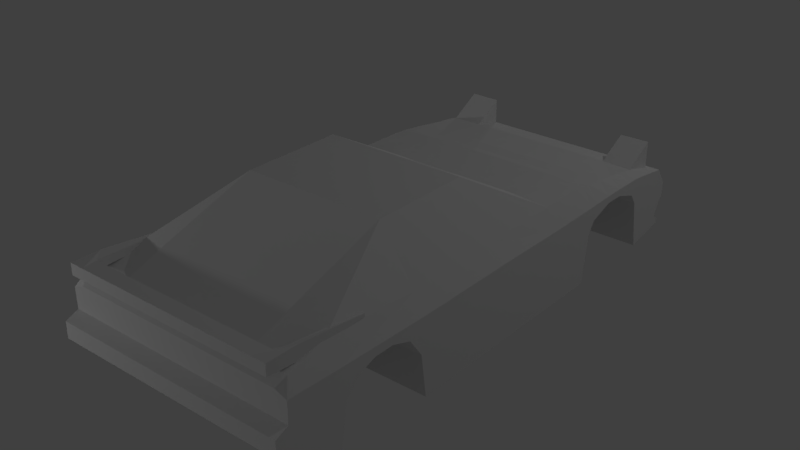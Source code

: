 # Source: fc.blend  (saved by Blender 2.79.0; exported with 4.5.12 LTS)
import bpy
from mathutils import Matrix  # noqa: F401  (used for matrix-valued properties, if any)

bpy.ops.wm.read_factory_settings(use_empty=True)
scene = bpy.context.scene
scene.name = 'Scene'

# ---- collections
col_collection_1 = bpy.data.collections.new('Collection 1'); scene.collection.children.link(col_collection_1)

# ---- materials (node trees are filled in below, after node groups)
mat_x = bpy.data.materials.new('マテリアル')
mat_x.alpha_threshold = 0.0
mat_x.use_transparent_shadow = False
mat_x.roughness = 0.5

# ---- material node trees

# ---- world
world_world = bpy.data.worlds.new('World'); scene.world = world_world
world_world.color = (0.05088, 0.05088, 0.05088)
world_world.use_sun_shadow = False
world_world.sun_shadow_jitter_overblur = 0.0
world_world.cycles.sampling_method = 'MANUAL'

# ---- lights
light_001 = bpy.data.lights.new('ポイント.001', 'POINT')
light_001.transmission_factor = 0.0
light_001.energy = 100.0
light_001.shadow_buffer_clip_start = 0.5
light_001.shadow_soft_size = 0.1
light_001.shadow_maximum_resolution = 0.006
light_001.use_absolute_resolution = True
light_x = bpy.data.lights.new('ポイント', 'POINT')
light_x.transmission_factor = 0.0
light_x.energy = 100.0
light_x.shadow_buffer_clip_start = 0.5
light_x.shadow_soft_size = 0.1
light_x.shadow_maximum_resolution = 0.006
light_x.use_absolute_resolution = True
light_lamp = bpy.data.lights.new('Lamp', 'POINT')
light_lamp.transmission_factor = 0.0
light_lamp.cutoff_distance = 30.0
light_lamp.energy = 100.0
light_lamp.shadow_buffer_clip_start = 1.001
light_lamp.shadow_soft_size = 0.1
light_lamp.shadow_maximum_resolution = 0.006
light_lamp.use_absolute_resolution = True

# ---- meshes
me_cube_001 = bpy.data.meshes.new('Cube.001')
me_cube_001.from_pydata([(0.6997, 2.796, 0.3525), (0.6997, 2.483, 0.1828), (0.9768, 2.796, 0.3541), (0.9768, 2.483, 0.174), (0.6997, 2.796, 0.09619), (0.9768, 2.796, 0.09781), (-0.6997, 2.796, 0.3525), (-0.6997, 2.483, 0.1828), (-0.9768, 2.796, 0.3541), (-0.9768, 2.483, 0.174), (-0.6997, 2.796, 0.09619), (-0.9768, 2.796, 0.09781)], [], [(1, 3, 2, 0), (0, 2, 5, 4), (2, 3, 5), (0, 4, 1), (7, 6, 8, 9), (6, 10, 11, 8), (8, 11, 9), (6, 7, 10)])
_uv = me_cube_001.uv_layers.new(name='UVマップ')
_uv.uv.foreach_set('vector', [0.3011, 0.2774, 0.2825, 0.2777, 0.2825, 0.2602, 0.3011, 0.2603, 0.2807, 0.1561, 0.2376, 0.1559, 0.2373, 0.1872, 0.2804, 0.1874, 0.2433, 0.1286, 0.2573, 0.1061, 0.2634, 0.1286, 0.2723, 0.2334, 0.2494, 0.223, 0.2723, 0.2011, 0.3011, 0.2774, 0.3011, 0.2603, 0.2825, 0.2602, 0.2825, 0.2777, 0.2807, 0.1561, 0.2804, 0.1874, 0.2373, 0.1872, 0.2376, 0.1559, 0.2433, 0.1286, 0.2634, 0.1286, 0.2573, 0.1061, 0.2723, 0.2334, 0.2723, 0.2011, 0.2494, 0.223])
me_cube_001.materials.append(mat_x)
me_cube_001.use_remesh_preserve_volume = False
me_cube_001.use_remesh_preserve_attributes = False
me_cube_001.use_mirror_vertex_groups = False
me_cube_001.update()
me_cube = bpy.data.meshes.new('Cube')
me_cube.from_pydata([(1.087, 1.134, -0.547), (1.087, -0.5559, -0.547), (1.087, 1.134, 0.1446), (1.087, -0.5559, 0.1522), (1.087, 0.375, -0.547), (1.087, 0.375, 0.1522), (1.087, 2.796, -0.4935), (1.087, 2.854, 0.08975), (1.087, 2.501, -0.547), (1.087, 2.501, 0.1394), (7.451e-07, 2.966, -0.07143), (5.96e-07, 2.966, -0.1813), (1.087, 1.59, 0.1471), (1.087, 2.966, -0.07143), (1.087, 2.966, -0.1813), (1.087, 1.59, -0.547), (1.788e-07, 1.134, -0.547), (-5.96e-08, -0.5559, -0.547), (0.0, 1.134, 0.3475), (-5.364e-07, -0.5559, 0.7663), (0.0, 0.375, 0.7663), (5.96e-08, 0.375, -0.547), (5.96e-07, 2.796, -0.4935), (7.153e-07, 2.854, 0.08975), (4.768e-07, 2.501, -0.547), (5.96e-07, 2.501, 0.189), (0.0, 1.59, 0.3335), (2.98e-07, 1.59, -0.547), (1.087, 2.856, -0.3835), (5.96e-07, 2.856, -0.3835), (7.262e-07, 2.895, 0.03082), (1.087, 2.895, 0.03082), (6.258e-07, 2.911, -0.4305), (6.258e-07, 2.913, -0.4696), (1.087, 2.913, -0.4696), (1.087, 2.911, -0.4305), (1.087, -1.47, 0.1744), (1.087, -1.47, -0.547), (-5.96e-08, -1.47, -0.547), (-5.364e-07, -1.47, 0.4583), (1.087, -1.862, 0.1902), (0.0, -1.862, 0.3165), (1.087, -1.703, -0.4028), (0.0, -1.703, -0.4028), (1.087, -1.937, 0.1907), (0.0, -1.937, 0.2323), (1.087, -1.937, -0.3312), (0.0, -1.937, -0.3312), (1.087, -1.937, 0.001548), (0.0, -1.937, 0.001548), (1.087, -1.937, -0.322), (0.0, -1.937, -0.322), (1.087, -2.055, -0.04891), (0.0, -2.055, -0.04891), (1.087, -2.057, -0.1955), (0.0, -2.057, -0.1955), (-5.96e-08, -1.287, -0.547), (-5.96e-08, -1.104, -0.547), (-5.96e-08, -0.9214, -0.547), (-5.96e-08, -0.7386, -0.547), (1.087, -0.7386, 0.02493), (1.087, -0.9214, 0.08691), (1.087, -1.104, 0.08691), (1.087, -1.287, 0.02493), (0.5, 0.375, 0.7663), (0.5, 2.501, -0.547), (0.5, 2.966, -0.07143), (0.5, 2.966, -0.1813), (0.5, 1.59, -0.547), (0.5, 1.134, -0.547), (0.5, -0.5559, -0.547), (0.5, 1.134, 0.3475), (0.5, -0.5559, 0.7663), (0.5, 0.375, -0.547), (0.5, 2.796, -0.4935), (0.5, 2.854, 0.08975), (0.5, 2.501, 0.189), (0.5, 1.59, 0.3335), (0.5, 2.895, 0.03082), (0.5, 2.856, -0.3835), (0.5, 2.913, -0.4696), (0.5, 2.911, -0.4305), (0.5, -1.47, 0.4583), (0.5, -1.47, -0.547), (0.5, -1.862, 0.3151), (0.5, -1.703, -0.4028), (0.5, -1.937, 0.2323), (0.5, -1.937, -0.3312), (0.5, -1.937, 0.001548), (0.5, -1.937, -0.322), (0.5, -2.055, -0.04891), (0.5, -2.057, -0.1955), (0.5, -0.7386, -0.547), (0.5, -0.9214, -0.547), (0.5, -1.104, -0.547), (0.5, -1.287, -0.547), (0.6549, 0.375, 0.7663), (0.5, 2.501, -0.547), (0.5, 1.59, -0.547), (0.6549, 2.856, -0.3835), (0.6549, 2.911, -0.4305), (0.6549, 2.966, -0.07143), (0.6549, 2.966, -0.1813), (0.5, 1.134, -0.547), (0.5, -0.5559, -0.547), (0.6549, 1.134, 0.3475), (0.6549, -0.5559, 0.7663), (0.5, 0.375, -0.547), (0.6549, 2.796, -0.4935), (0.6549, 2.854, 0.08975), (0.6549, 2.501, 0.189), (0.6549, 1.59, 0.3298), (0.6549, 2.895, 0.03082), (0.6549, 2.913, -0.4696), (0.6549, -1.47, 0.4583), (0.6549, -1.47, -0.547), (0.6549, -1.862, 0.3151), (0.6549, -1.703, -0.4028), (0.6549, -1.937, 0.2323), (0.6549, -1.937, -0.3312), (0.6549, -1.937, 0.001548), (0.6549, -1.937, -0.322), (0.6549, -2.055, -0.04891), (0.6549, -2.057, -0.1955), (0.5, -0.7386, 0.02493), (0.5, -0.9214, 0.08691), (0.5, -1.104, 0.08691), (0.5, -1.287, 0.02493), (1.087, 1.724, 0.008393), (1.087, 1.954, 0.08691), (1.087, 2.136, 0.08691), (1.087, 2.366, 0.008393), (1.087, 2.318, 0.1501), (1.087, 2.136, 0.1538), (1.087, 1.954, 0.1541), (1.087, 1.772, 0.151), (0.0, 1.772, 0.3122), (4.53e-07, 1.954, 0.2868), (5.007e-07, 2.136, 0.2542), (5.484e-07, 2.318, 0.2216), (3.338e-07, 1.772, -0.547), (3.695e-07, 1.954, -0.547), (4.053e-07, 2.136, -0.547), (4.411e-07, 2.318, -0.547), (0.5, 1.772, -0.547), (0.5, 1.954, -0.547), (0.5, 2.136, -0.547), (0.5, 2.318, -0.547), (0.5, 1.772, 0.3122), (0.5, 1.954, 0.2868), (0.5, 2.136, 0.2542), (0.5, 2.318, 0.2216), (0.5, 1.724, 0.008393), (0.5, 1.954, 0.08691), (0.5, 2.136, 0.08691), (0.5, 2.366, 0.008393), (0.6549, 1.772, 0.3122), (0.6549, 1.954, 0.2868), (0.6549, 2.136, 0.2542), (0.6549, 2.318, 0.2216), (1.087, 1.681, 0.1476), (1.087, 1.657, -0.09233), (0.0, 1.681, 0.3286), (3.159e-07, 1.681, -0.547), (0.5, 1.681, -0.547), (0.5, 1.681, 0.3275), (0.5, 1.657, -0.09233), (0.6549, 1.681, 0.3261), (1.087, 2.433, -0.09233), (5.722e-07, 2.409, 0.2053), (4.59e-07, 2.409, -0.547), (0.5, 2.409, -0.547), (0.5, 2.409, 0.2053), (0.5, 2.433, -0.09233), (0.6549, 2.409, 0.2053), (1.087, 2.409, 0.1511), (0.0, -0.61, -0.547), (1.087, -0.61, -0.1541), (0.5, -0.61, -0.547), (0.5, -0.61, -0.1541), (1.087, -1.406, -0.1246), (0.0, -1.406, -0.547), (0.5, -1.406, -0.547), (0.5, -1.406, -0.1246), (0.9768, 0.375, 0.3086), (0.9374, 2.501, -0.547), (0.9374, 1.59, -0.547), (0.9768, 2.856, -0.3835), (0.9768, 2.911, -0.4305), (0.9768, 2.966, -0.07143), (0.9768, 2.966, -0.1813), (0.9374, 1.134, -0.547), (0.9374, -0.5559, -0.547), (0.9768, 1.134, 0.3215), (0.9768, -0.5559, 0.3086), (0.9374, 0.375, -0.547), (0.9768, 2.796, -0.4935), (0.9768, 2.854, 0.09137), (0.9768, 2.501, 0.1802), (0.9768, 1.59, 0.314), (0.9768, 2.895, 0.03082), (0.9768, 2.913, -0.4696), (0.9768, -1.47, 0.3732), (0.9768, -1.47, -0.547), (1.024, -1.862, 0.3118), (0.9768, -1.703, -0.4028), (0.9768, -1.937, 0.2323), (0.9768, -1.937, -0.3312), (0.9768, -1.937, 0.001548), (0.9768, -1.937, -0.322), (0.9768, -2.055, -0.04891), (0.9768, -2.057, -0.1955), (0.9374, -0.7386, 0.02493), (0.9374, -0.9214, 0.08691), (0.9374, -1.104, 0.08691), (0.9374, -1.287, 0.02493), (0.9374, 1.724, 0.008393), (0.9374, 1.954, 0.08691), (0.9374, 2.136, 0.08691), (0.9374, 2.366, 0.008393), (0.9768, 1.772, 0.2966), (0.9768, 1.954, 0.2704), (0.9768, 2.136, 0.2412), (0.9768, 2.318, 0.2118), (0.9768, 1.681, 0.3067), (0.9374, 1.657, -0.09233), (0.9374, 2.433, -0.09233), (0.9768, 2.409, 0.1959), (0.9374, -0.61, -0.1541), (0.9374, -1.406, -0.1246), (0.9858, -1.739, 0.3312), (0.0, -1.84, 0.3757), (0.9858, -2.004, 0.3526), (0.0, -2.004, 0.3526), (0.9858, -1.739, 0.455), (0.0, -1.845, 0.4352), (0.9858, -2.004, 0.455), (0.0, -2.004, 0.455), (0.9055, -1.84, 0.3542), (0.8464, -2.004, 0.3526), (0.9055, -1.845, 0.4352), (0.8464, -2.004, 0.455), (0.982, -1.09, 0.3526), (0.982, -1.09, 0.3808), (0.9498, -1.09, 0.3526), (0.9498, -1.09, 0.3808)], [], [(4, 5, 3, 1), (9, 8, 6, 7), (79, 29, 11, 67), (0, 2, 5, 4), (198, 9, 7, 197), (31, 28, 14, 13), (29, 30, 10, 11), (227, 175, 9, 198), (175, 168, 8, 9), (2, 0, 15, 12), (193, 2, 12, 199), (66, 67, 11, 10), (69, 16, 27, 68), (171, 170, 24, 65), (65, 24, 22, 74), (200, 31, 13, 189), (69, 73, 21, 16), (71, 18, 20, 64), (64, 20, 19, 72), (73, 70, 17, 21), (197, 7, 31, 200), (22, 23, 30, 29), (7, 6, 28, 31), (187, 28, 35, 188), (80, 33, 32, 81), (22, 29, 32, 33), (74, 22, 33, 80), (28, 6, 34, 35), (229, 180, 37, 203), (203, 37, 42, 205), (42, 40, 44, 46), (37, 36, 40, 42), (82, 39, 41, 84), (39, 38, 43, 41), (86, 45, 49, 88), (84, 41, 45, 86), (41, 43, 47, 45), (205, 42, 46, 207), (49, 51, 55, 53), (45, 47, 51, 49), (207, 46, 50, 209), (46, 44, 48, 50), (210, 211, 54, 52), (209, 50, 54, 211), (50, 48, 52, 54), (88, 49, 53, 90), (228, 177, 60, 212), (212, 60, 61, 213), (213, 61, 62, 214), (214, 62, 63, 215), (57, 94, 95, 56), (58, 93, 94, 57), (59, 92, 93, 58), (176, 178, 92, 59), (120, 88, 90, 122), (51, 89, 91, 55), (53, 55, 91, 90), (47, 87, 89, 51), (43, 85, 87, 47), (116, 84, 86, 118), (118, 86, 88, 120), (114, 82, 84, 116), (38, 83, 85, 43), (181, 182, 83, 38), (113, 80, 81, 100), (29, 79, 81, 32), (23, 75, 78, 30), (107, 104, 70, 73), (96, 64, 72, 106), (105, 71, 64, 96), (103, 107, 73, 69), (30, 78, 66, 10), (173, 171, 65, 97), (103, 69, 68, 98), (101, 102, 67, 66), (18, 71, 77, 26), (169, 172, 76, 25), (25, 76, 75, 23), (99, 79, 67, 102), (187, 99, 102, 190), (189, 190, 102, 101), (191, 103, 98, 186), (226, 173, 97, 185), (185, 97, 108, 196), (191, 195, 107, 103), (184, 96, 106, 194), (195, 192, 104, 107), (201, 113, 100, 188), (196, 108, 113, 201), (206, 118, 120, 208), (204, 116, 118, 206), (208, 120, 122, 210), (94, 126, 127, 95), (93, 125, 126, 94), (92, 124, 125, 93), (178, 179, 124, 92), (89, 121, 123, 91), (90, 91, 123, 122), (87, 119, 121, 89), (85, 117, 119, 87), (83, 115, 117, 85), (182, 183, 115, 83), (79, 99, 100, 81), (75, 109, 112, 78), (78, 112, 101, 66), (71, 105, 111, 77), (172, 174, 110, 76), (76, 110, 109, 75), (165, 167, 156, 148), (148, 156, 157, 149), (149, 157, 158, 150), (150, 158, 159, 151), (225, 166, 152, 216), (216, 152, 153, 217), (217, 153, 154, 218), (218, 154, 155, 219), (162, 165, 148, 136), (136, 148, 149, 137), (137, 149, 150, 138), (138, 150, 151, 139), (166, 164, 144, 152), (152, 144, 145, 153), (153, 145, 146, 154), (154, 146, 147, 155), (164, 163, 140, 144), (144, 140, 141, 145), (145, 141, 142, 146), (146, 142, 143, 147), (160, 161, 128, 135), (135, 128, 129, 134), (134, 129, 130, 133), (133, 130, 131, 132), (224, 160, 135, 220), (220, 135, 134, 221), (221, 134, 133, 222), (222, 133, 132, 223), (199, 12, 160, 224), (12, 15, 161, 160), (68, 27, 163, 164), (98, 68, 164, 166), (26, 77, 165, 162), (186, 98, 166, 225), (77, 111, 167, 165), (151, 159, 174, 172), (219, 155, 173, 226), (139, 151, 172, 169), (155, 147, 171, 173), (147, 143, 170, 171), (132, 131, 168, 175), (223, 132, 175, 227), (70, 104, 179, 178), (17, 70, 178, 176), (192, 1, 177, 228), (180, 63, 36), (95, 127, 183, 182), (194, 202, 36, 3), (114, 202, 106), (56, 95, 182, 181), (37, 180, 36), (215, 63, 180, 229), (39, 114, 106, 19), (63, 62, 36), (3, 177, 1), (177, 3, 60), (61, 60, 3), (62, 61, 36), (3, 36, 61), (127, 215, 229, 183), (104, 192, 228, 179), (159, 223, 227, 174), (131, 219, 226, 168), (15, 186, 225, 161), (111, 199, 224, 167), (158, 222, 223, 159), (157, 221, 222, 158), (156, 220, 221, 157), (167, 224, 220, 156), (130, 218, 219, 131), (129, 217, 218, 130), (128, 216, 217, 129), (161, 225, 216, 128), (48, 208, 210, 52), (44, 206, 208, 48), (36, 202, 204, 40), (6, 196, 201, 34), (34, 201, 188, 35), (4, 1, 192, 195), (5, 184, 194, 3), (2, 193, 184, 5), (0, 4, 195, 191), (8, 185, 196, 6), (168, 226, 185, 8), (0, 191, 186, 15), (13, 14, 190, 189), (28, 187, 190, 14), (126, 214, 215, 127), (125, 213, 214, 126), (124, 212, 213, 125), (179, 228, 212, 124), (121, 209, 211, 123), (122, 123, 211, 210), (119, 207, 209, 121), (117, 205, 207, 119), (115, 203, 205, 117), (183, 229, 203, 115), (99, 187, 188, 100), (109, 197, 200, 112), (112, 200, 189, 101), (105, 193, 199, 111), (174, 227, 198, 110), (110, 198, 197, 109), (194, 106, 202), (184, 193, 96), (193, 105, 96), (113, 108, 74, 80), (74, 108, 97, 65), (116, 202, 114), (204, 202, 116), (206, 44, 204), (44, 40, 204), (239, 238, 230, 232), (241, 236, 234, 240), (232, 230, 234, 236), (239, 232, 236, 241), (238, 231, 235, 240), (238, 240, 245, 244), (233, 239, 241, 237), (237, 241, 240, 235), (233, 231, 238, 239), (242, 244, 245, 243), (240, 234, 243, 245), (230, 238, 244, 242), (234, 230, 242, 243)])
_uv = me_cube.uv_layers.new(name='UVマップ')
_uv.uv.foreach_set('vector', [1.131e-08, 0.4718, 0.1325, 0.4718, 0.1325, 0.6413, 4.523e-08, 0.6413, 0.1301, 0.08481, 9.046e-08, 0.0848, 0.01015, 0.03108, 0.1207, 0.02051, 0.8977, 0.3419, 0.8978, 0.2509, 0.9342, 0.2506, 0.9341, 0.3416, 0.0, 0.3335, 0.1311, 0.3335, 0.1325, 0.4718, 1.131e-08, 0.4718, 0.4811, 0.06494, 0.4599, 0.06454, 0.4602, 0.0, 0.4811, 0.000173, 0.1095, 0.01301, 0.031, 0.02007, 0.06932, 0.0, 0.09013, 1.389e-06, 0.5875, 0.8263, 0.588, 0.902, 0.5726, 0.8848, 0.5705, 0.8649, 0.481, 0.0816, 0.4599, 0.08118, 0.4599, 0.06454, 0.4811, 0.06494, 0.1323, 0.1014, 0.08617, 0.09705, 9.046e-08, 0.0848, 0.1301, 0.08481, 0.1311, 0.3335, 0.0, 0.3335, 2.262e-08, 0.2506, 0.1316, 0.2506, 0.1656, 0.3335, 0.1311, 0.3335, 0.1316, 0.2506, 0.1641, 0.2506, 0.9548, 0.3416, 0.9341, 0.3416, 0.9342, 0.2506, 0.9549, 0.2506, 0.3641, 0.5588, 0.4589, 0.5588, 0.4589, 0.6417, 0.3641, 0.6417, 0.3641, 0.791, 0.459, 0.7909, 0.459, 0.8075, 0.3641, 0.8075, 0.3641, 0.8075, 0.459, 0.8075, 0.459, 0.8613, 0.3642, 0.8613, 0.9752, 0.4286, 0.9752, 0.4486, 0.9547, 0.4484, 0.9547, 0.4284, 0.3641, 0.5588, 0.364, 0.4206, 0.4589, 0.4206, 0.4589, 0.5588, 0.5701, 0.3152, 0.6649, 0.3159, 0.6663, 0.4565, 0.5715, 0.4557, 0.5715, 0.4557, 0.6663, 0.4565, 0.6647, 0.6259, 0.5699, 0.6251, 0.364, 0.4206, 0.364, 0.2511, 0.4589, 0.2511, 0.4589, 0.4206, 0.9874, 0.4287, 0.987, 0.4487, 0.9752, 0.4486, 0.9752, 0.4286, 0.5969, 0.8052, 0.5969, 0.912, 0.588, 0.902, 0.5875, 0.8263, 0.1207, 0.02051, 0.01015, 0.03108, 0.031, 0.02007, 0.1095, 0.01301, 0.6657, 0.8036, 0.6657, 0.8236, 0.655, 0.8239, 0.655, 0.8039, 0.9948, 0.3574, 0.9948, 0.4484, 0.9874, 0.4484, 0.9874, 0.3574, 0.5969, 0.8052, 0.5875, 0.8263, 0.5763, 0.8187, 0.5752, 0.8117, 0.3642, 0.8613, 0.459, 0.8613, 0.4591, 0.8827, 0.3642, 0.8827, 0.031, 0.02007, 0.01015, 0.03108, 0.01467, 0.009726, 0.02208, 0.01013, 0.9157, 0.5516, 0.9158, 0.5244, 0.9945, 0.5245, 0.9944, 0.5445, 0.2735, 0.08478, 0.2527, 0.08479, 0.2528, 0.04243, 0.2737, 0.04243, 0.02734, 0.8502, 0.1397, 0.879, 0.1398, 0.8927, 0.04091, 0.8927, 6.785e-08, 0.8076, 0.1367, 0.8076, 0.1397, 0.879, 0.02734, 0.8502, 0.7658, 0.1657, 0.8606, 0.1645, 0.8605, 0.2351, 0.7657, 0.2363, 0.889, 0.4485, 0.889, 0.6315, 0.8447, 0.6052, 0.8146, 0.4743, 0.7916, 0.3416, 0.7916, 0.2506, 0.835, 0.2506, 0.835, 0.3416, 0.7779, 0.3416, 0.7776, 0.2506, 0.7916, 0.2506, 0.7916, 0.3416, 0.8146, 0.4743, 0.8447, 0.6052, 0.8004, 0.5922, 0.8004, 0.4896, 0.2737, 0.04243, 0.2528, 0.04243, 0.2529, 4.72e-05, 0.2738, 4.241e-05, 0.8004, 0.5316, 0.8004, 0.5905, 0.7776, 0.5675, 0.7779, 0.5408, 0.8004, 0.4896, 0.8004, 0.5922, 0.8004, 0.5905, 0.8004, 0.5316, 0.8976, 0.4284, 0.8976, 0.4485, 0.8958, 0.4485, 0.8958, 0.4284, 0.8976, 0.4485, 0.7994, 0.4485, 0.835, 0.4485, 0.8958, 0.4485, 0.8416, 0.4284, 0.8691, 0.4284, 0.8691, 0.4485, 0.8416, 0.4485, 0.8958, 0.4284, 0.8958, 0.4485, 0.8691, 0.4485, 0.8691, 0.4284, 0.8834, 0.1548, 0.8834, 0.2136, 0.8609, 0.2044, 0.8606, 0.1778, 0.6329, 0.7169, 0.6329, 0.6259, 0.655, 0.6262, 0.655, 0.7172, 0.9227, 0.8793, 0.951, 0.8793, 0.951, 0.9146, 0.9227, 0.9146, 0.3567, 0.9625, 0.3567, 0.9897, 0.3221, 0.9896, 0.3221, 0.9624, 0.3221, 0.9624, 0.3221, 0.9896, 0.2874, 0.9896, 0.2874, 0.9624, 0.2874, 0.9624, 0.2874, 0.9896, 0.2527, 0.9897, 0.2527, 0.9624, 0.4588, 0.1513, 0.364, 0.1513, 0.364, 0.118, 0.4588, 0.118, 0.4588, 0.1845, 0.364, 0.1846, 0.364, 0.1513, 0.4588, 0.1513, 0.4589, 0.2178, 0.364, 0.2178, 0.364, 0.1846, 0.4588, 0.1845, 0.4589, 0.2412, 0.364, 0.2412, 0.364, 0.2178, 0.4589, 0.2178, 0.6329, 0.745, 0.6329, 0.7169, 0.655, 0.7172, 0.655, 0.7454, 0.8958, 0.2506, 0.8958, 0.3416, 0.8691, 0.3416, 0.8691, 0.2506, 0.8416, 0.2506, 0.8691, 0.2506, 0.8691, 0.3416, 0.8416, 0.3416, 0.8976, 0.2506, 0.8976, 0.3416, 0.8958, 0.3416, 0.8958, 0.2506, 0.459, 0.04239, 0.3641, 0.04241, 0.3642, 2.17e-05, 0.4591, 0.0, 0.7364, 0.2367, 0.7657, 0.2363, 0.7654, 0.2495, 0.736, 0.2498, 0.7916, 0.3698, 0.7916, 0.3416, 0.835, 0.3416, 0.835, 0.3698, 0.7364, 0.1661, 0.7658, 0.1657, 0.7657, 0.2363, 0.7364, 0.2367, 0.4588, 0.08474, 0.364, 0.08476, 0.3641, 0.04241, 0.459, 0.04239, 0.4588, 0.09632, 0.364, 0.09634, 0.364, 0.08476, 0.4588, 0.08474, 0.9948, 0.3292, 0.9948, 0.3574, 0.9874, 0.3574, 0.9874, 0.3292, 0.6657, 0.6259, 0.6657, 0.7169, 0.655, 0.7171, 0.655, 0.6262, 0.9873, 0.2509, 0.9872, 0.3419, 0.9754, 0.3418, 0.9755, 0.2508, 0.0, 0.0, 0.0, 0.0, 0.0, 0.0, 0.0, 0.0, 0.5421, 0.4555, 0.5715, 0.4557, 0.5699, 0.6251, 0.5405, 0.6249, 0.5408, 0.315, 0.5701, 0.3152, 0.5715, 0.4557, 0.5421, 0.4555, 0.0, 0.0, 0.0, 0.0, 0.0, 0.0, 0.0, 0.0, 0.9755, 0.2508, 0.9754, 0.3418, 0.9548, 0.3416, 0.9549, 0.2506, 0.8737, 0.7948, 0.9599, 0.7904, 0.9599, 0.807, 0.9599, 0.807, 0.0, 0.0, 0.0, 0.0, 0.0, 0.0, 0.0, 0.0, 0.9548, 0.3698, 0.934, 0.3698, 0.9341, 0.3416, 0.9548, 0.3416, 0.6649, 0.3159, 0.5701, 0.3152, 0.5709, 0.2322, 0.6656, 0.233, 0.6663, 0.08311, 0.5715, 0.08236, 0.5715, 0.0657, 0.6663, 0.06644, 0.6663, 0.06644, 0.5715, 0.0657, 0.5715, 0.0008741, 0.6663, 0.001619, 0.8977, 0.3701, 0.8977, 0.3419, 0.9341, 0.3416, 0.934, 0.3698, 0.8976, 0.4287, 0.8977, 0.3701, 0.934, 0.3698, 0.934, 0.4284, 0.9547, 0.4284, 0.934, 0.4284, 0.934, 0.3698, 0.9548, 0.3698, 0.6947, 0.5583, 0.7776, 0.5583, 0.7776, 0.6412, 0.6947, 0.6412, 0.7535, 0.848, 0.7535, 0.9276, 0.6663, 0.9276, 0.6663, 0.848, 0.2811, 0.8076, 0.3641, 0.8075, 0.3348, 0.8613, 0.2737, 0.8614, 0.6947, 0.5583, 0.6947, 0.4201, 0.7776, 0.4201, 0.7776, 0.5583, 0.1631, 0.4718, 0.2527, 0.4717, 0.2527, 0.6412, 0.1631, 0.6412, 0.6947, 0.4201, 0.6947, 0.2506, 0.7776, 0.2506, 0.7776, 0.4201, 0.9948, 0.2706, 0.9948, 0.3292, 0.9874, 0.3292, 0.9874, 0.2706, 0.2737, 0.8614, 0.3348, 0.8613, 0.3348, 0.8827, 0.2738, 0.8827, 0.7916, 0.4284, 0.7916, 0.3698, 0.835, 0.3698, 0.835, 0.4284, 0.6663, 0.2375, 0.7364, 0.2367, 0.736, 0.2498, 0.675, 0.2506, 0.6329, 0.8036, 0.6329, 0.745, 0.655, 0.7454, 0.655, 0.804, 0.8606, 0.09981, 0.9807, 0.09981, 0.969, 0.1331, 0.8606, 0.1331, 0.8606, 0.06654, 0.9807, 0.06655, 0.9807, 0.09981, 0.8606, 0.09981, 0.8606, 0.03327, 0.969, 0.03328, 0.9807, 0.06655, 0.8606, 0.06654, 0.8606, 0.009859, 0.9351, 0.009864, 0.969, 0.03328, 0.8606, 0.03327, 0.8958, 0.3416, 0.8958, 0.3698, 0.8691, 0.3698, 0.8691, 0.3416, 0.8416, 0.3416, 0.8691, 0.3416, 0.8691, 0.3698, 0.8416, 0.3698, 0.8976, 0.3416, 0.8976, 0.3698, 0.8958, 0.3698, 0.8958, 0.3416, 0.3641, 0.04241, 0.3348, 0.04242, 0.3348, 2.847e-05, 0.3642, 2.17e-05, 0.364, 0.08476, 0.3346, 0.08477, 0.3348, 0.04242, 0.3641, 0.04241, 0.9951, 0.6315, 0.9153, 0.6312, 0.9942, 0.6031, 0.994, 0.6313, 0.6657, 0.7169, 0.6657, 0.745, 0.655, 0.7453, 0.655, 0.7171, 0.9872, 0.3419, 0.9871, 0.3701, 0.9753, 0.37, 0.9754, 0.3418, 0.9754, 0.3418, 0.9753, 0.37, 0.9548, 0.3698, 0.9548, 0.3416, 0.5701, 0.3152, 0.5408, 0.315, 0.5415, 0.232, 0.5709, 0.2322, 0.5715, 0.08236, 0.5421, 0.08213, 0.5421, 0.06547, 0.5715, 0.0657, 0.5715, 0.0657, 0.5421, 0.06547, 0.5421, 0.0006434, 0.5715, 0.0008741, 0.571, 0.2156, 0.5416, 0.2154, 0.5417, 0.1987, 0.571, 0.199, 0.571, 0.199, 0.5417, 0.1987, 0.5418, 0.1655, 0.5712, 0.1657, 0.5712, 0.1657, 0.5418, 0.1655, 0.5419, 0.1321, 0.5713, 0.1324, 0.5713, 0.1324, 0.5419, 0.1321, 0.542, 0.0988, 0.5714, 0.09903, 0.0179, 0.9202, 0.0179, 0.9998, 0.0, 1.0, 5.936e-08, 0.9204, 0.4874, 0.8052, 0.5704, 0.8052, 0.5705, 0.8472, 0.4875, 0.8472, 0.4875, 0.8472, 0.5705, 0.8472, 0.5705, 0.8804, 0.4875, 0.8804, 0.4875, 0.8804, 0.5705, 0.8804, 0.5704, 0.9221, 0.4874, 0.9221, 0.6658, 0.2164, 0.571, 0.2156, 0.571, 0.199, 0.6658, 0.1997, 0.6658, 0.1997, 0.571, 0.199, 0.5712, 0.1657, 0.666, 0.1664, 0.666, 0.1664, 0.5712, 0.1657, 0.5713, 0.1324, 0.6661, 0.1331, 0.6661, 0.1331, 0.5713, 0.1324, 0.5714, 0.09903, 0.6662, 0.09977, 0.8737, 0.6535, 0.9599, 0.6578, 0.9599, 0.6744, 0.8546, 0.6657, 0.8546, 0.6657, 0.9599, 0.6744, 0.9599, 0.7075, 0.8397, 0.7075, 0.8397, 0.7075, 0.9599, 0.7075, 0.9599, 0.7407, 0.8397, 0.7407, 0.8397, 0.7407, 0.9599, 0.7407, 0.9599, 0.7739, 0.8546, 0.7825, 0.3641, 0.6583, 0.4589, 0.6583, 0.4589, 0.6749, 0.3641, 0.6749, 0.3641, 0.6749, 0.4589, 0.6749, 0.459, 0.708, 0.3641, 0.7081, 0.3641, 0.7081, 0.459, 0.708, 0.459, 0.7412, 0.3641, 0.7412, 0.3641, 0.7412, 0.459, 0.7412, 0.459, 0.7744, 0.3641, 0.7744, 0.1316, 0.234, 0.08617, 0.2384, 0.1053, 0.2261, 0.1323, 0.2175, 0.1323, 0.2175, 0.1053, 0.2261, 0.1201, 0.1843, 0.1329, 0.1843, 0.1329, 0.1843, 0.1201, 0.1843, 0.1201, 0.1511, 0.1328, 0.1511, 0.1328, 0.1511, 0.1201, 0.1511, 0.1053, 0.1093, 0.1321, 0.118, 0.1628, 0.234, 0.1316, 0.234, 0.1323, 0.2175, 0.1608, 0.2174, 0.1608, 0.2174, 0.1323, 0.2175, 0.1329, 0.1843, 0.1559, 0.1843, 0.4807, 0.1649, 0.4591, 0.1641, 0.4594, 0.1309, 0.4808, 0.1316, 0.4808, 0.1316, 0.4594, 0.1309, 0.4597, 0.09775, 0.4809, 0.09826, 0.1641, 0.2506, 0.1316, 0.2506, 0.1316, 0.234, 0.1628, 0.234, 0.1316, 0.2506, 2.262e-08, 0.2506, 0.08617, 0.2384, 0.1316, 0.234, 0.3641, 0.6417, 0.4589, 0.6417, 0.4589, 0.6583, 0.3641, 0.6583, 0.9599, 0.6412, 0.9599, 0.6412, 0.9599, 0.6578, 0.8737, 0.6535, 0.6656, 0.233, 0.5709, 0.2322, 0.571, 0.2156, 0.6658, 0.2164, 0.1027, 0.9199, 0.1027, 0.9995, 0.0179, 0.9998, 0.0179, 0.9202, 0.5709, 0.2322, 0.5415, 0.232, 0.5416, 0.2154, 0.571, 0.2156, 0.5714, 0.09903, 0.542, 0.0988, 0.5421, 0.08213, 0.5715, 0.08236, 0.7741, 0.848, 0.7741, 0.9276, 0.7535, 0.9276, 0.7535, 0.848, 0.6662, 0.09977, 0.5714, 0.09903, 0.5715, 0.08236, 0.6663, 0.08311, 0.8546, 0.7825, 0.9599, 0.7739, 0.9599, 0.7904, 0.8737, 0.7948, 0.3641, 0.7744, 0.459, 0.7744, 0.459, 0.7909, 0.3641, 0.791, 0.1321, 0.118, 0.1053, 0.1093, 0.08617, 0.09705, 0.1323, 0.1014, 0.4809, 0.09826, 0.4597, 0.09775, 0.4599, 0.08118, 0.481, 0.0816, 0.8606, 0.0, 0.8606, 0.0, 0.9351, 0.009864, 0.8606, 0.009859, 0.4589, 0.2511, 0.364, 0.2511, 0.364, 0.2412, 0.4589, 0.2412, 0.9227, 0.807, 0.951, 0.807, 0.951, 0.8793, 0.9227, 0.8793, 0.08006, 0.796, 0.1084, 0.7743, 0.1367, 0.8076, 0.8606, 0.1331, 0.969, 0.1331, 0.9407, 0.1548, 0.8606, 0.1548, 0.1631, 0.6412, 0.1753, 0.8076, 0.1367, 0.8076, 0.1325, 0.6413, 0.7364, 0.1661, 0.6749, 0.1663, 0.7364, 0.001519, 0.4588, 0.118, 0.364, 0.118, 0.364, 0.09634, 0.4588, 0.09632, 6.785e-08, 0.8076, 0.08006, 0.796, 0.1367, 0.8076, 0.8894, 0.5519, 0.8895, 0.5247, 0.9158, 0.5244, 0.9157, 0.5516, 0.8606, 0.1645, 0.7364, 0.1661, 0.7364, 0.001519, 0.8606, 0.0, 0.1084, 0.7743, 0.1201, 0.7411, 0.1367, 0.8076, 0.1325, 0.6413, 0.07447, 0.6511, 4.523e-08, 0.6413, 0.07447, 0.6511, 0.1325, 0.6413, 0.1084, 0.6745, 0.1201, 0.7078, 0.1084, 0.6745, 0.1325, 0.6413, 0.1201, 0.7411, 0.1201, 0.7078, 0.1367, 0.8076, 0.1325, 0.6413, 0.1367, 0.8076, 0.1201, 0.7078, 0.889, 0.6315, 0.8894, 0.5519, 0.9157, 0.5516, 0.9153, 0.6312, 0.8397, 0.807, 0.9227, 0.807, 0.9227, 0.8793, 0.8397, 0.8793, 0.542, 0.0988, 0.4809, 0.09826, 0.481, 0.0816, 0.5421, 0.08213, 0.7741, 0.8207, 0.7741, 0.848, 0.7535, 0.848, 0.7535, 0.8207, 0.1027, 0.8927, 0.1027, 0.9199, 0.0179, 0.9202, 0.0179, 0.893, 0.5415, 0.232, 0.4803, 0.2314, 0.4804, 0.2148, 0.5416, 0.2154, 0.5419, 0.1321, 0.4808, 0.1316, 0.4809, 0.09826, 0.542, 0.0988, 0.5418, 0.1655, 0.4807, 0.1649, 0.4808, 0.1316, 0.5419, 0.1321, 0.5417, 0.1987, 0.4805, 0.1982, 0.4807, 0.1649, 0.5418, 0.1655, 0.5416, 0.2154, 0.4804, 0.2148, 0.4805, 0.1982, 0.5417, 0.1987, 0.4592, 0.8804, 0.4875, 0.8804, 0.4874, 0.9221, 0.4591, 0.9221, 0.4592, 0.8472, 0.4875, 0.8472, 0.4875, 0.8804, 0.4592, 0.8804, 0.4591, 0.8052, 0.4874, 0.8052, 0.4875, 0.8472, 0.4592, 0.8472, 0.0179, 0.893, 0.0179, 0.9202, 5.936e-08, 0.9204, 7.633e-08, 0.8932, 0.6329, 0.8236, 0.6329, 0.8036, 0.655, 0.804, 0.655, 0.824, 0.7994, 0.4485, 0.7916, 0.4284, 0.835, 0.4284, 0.835, 0.4485, 0.1367, 0.8076, 0.1753, 0.8076, 0.1633, 0.879, 0.1397, 0.879, 0.2529, 0.8614, 0.2737, 0.8614, 0.2738, 0.8827, 0.2529, 0.8827, 0.9948, 0.2506, 0.9948, 0.2706, 0.9874, 0.2706, 0.9874, 0.2506, 0.6663, 0.4201, 0.6663, 0.2506, 0.6947, 0.2506, 0.6947, 0.4201, 0.1325, 0.4718, 0.1631, 0.4718, 0.1631, 0.6412, 0.1325, 0.6413, 0.1311, 0.3335, 0.1656, 0.3335, 0.1631, 0.4718, 0.1325, 0.4718, 0.6663, 0.5583, 0.6663, 0.4201, 0.6947, 0.4201, 0.6947, 0.5583, 0.2528, 0.8076, 0.2811, 0.8076, 0.2737, 0.8614, 0.2529, 0.8614, 0.7535, 0.8207, 0.7535, 0.848, 0.6663, 0.848, 0.6663, 0.8207, 0.6663, 0.5583, 0.6947, 0.5583, 0.6947, 0.6412, 0.6663, 0.6412, 0.9547, 0.4484, 0.9339, 0.4484, 0.934, 0.4284, 0.9547, 0.4284, 0.8976, 0.4487, 0.8976, 0.4287, 0.934, 0.4284, 0.9339, 0.4484, 0.2874, 0.8827, 0.2874, 0.9624, 0.2527, 0.9624, 0.2527, 0.8828, 0.3221, 0.8828, 0.3221, 0.9624, 0.2874, 0.9624, 0.2874, 0.8827, 0.3567, 0.8828, 0.3567, 0.9625, 0.3221, 0.9624, 0.3221, 0.8828, 0.8397, 0.8793, 0.9227, 0.8793, 0.9227, 0.9146, 0.8397, 0.9146, 0.8958, 0.3698, 0.8958, 0.4284, 0.8691, 0.4284, 0.8691, 0.3698, 0.8416, 0.3698, 0.8691, 0.3698, 0.8691, 0.4284, 0.8416, 0.4284, 0.8976, 0.3698, 0.8976, 0.4284, 0.8958, 0.4284, 0.8958, 0.3698, 0.3348, 0.04242, 0.2737, 0.04243, 0.2738, 4.241e-05, 0.3348, 2.847e-05, 0.3346, 0.08477, 0.2735, 0.08478, 0.2737, 0.04243, 0.3348, 0.04242, 0.9153, 0.6312, 0.9157, 0.5516, 0.9944, 0.5445, 0.9942, 0.6031, 0.6657, 0.745, 0.6657, 0.8036, 0.655, 0.8039, 0.655, 0.7453, 0.9871, 0.3701, 0.9874, 0.4287, 0.9752, 0.4286, 0.9753, 0.37, 0.9753, 0.37, 0.9752, 0.4286, 0.9547, 0.4284, 0.9548, 0.3698, 0.5408, 0.315, 0.4796, 0.3143, 0.4803, 0.2314, 0.5415, 0.232, 0.5421, 0.08213, 0.481, 0.0816, 0.4811, 0.06494, 0.5421, 0.06547, 0.5421, 0.06547, 0.4811, 0.06494, 0.4811, 0.000173, 0.5421, 0.0006434, 0.1631, 0.6412, 0.2527, 0.6412, 0.1753, 0.8076, 0.1631, 0.4718, 0.1656, 0.3335, 0.2527, 0.4717, 0.4796, 0.3143, 0.5408, 0.315, 0.5421, 0.4555, 0.3348, 0.8827, 0.3348, 0.8613, 0.3642, 0.8613, 0.3642, 0.8827, 0.3642, 0.8613, 0.3348, 0.8613, 0.3641, 0.8075, 0.3641, 0.8075, 0.7364, 0.2367, 0.6749, 0.1663, 0.7364, 0.1661, 0.6663, 0.2375, 0.6749, 0.1663, 0.7364, 0.2367, 0.7916, 0.4284, 0.7994, 0.4485, 0.7785, 0.4371, 0.1398, 0.8927, 0.1397, 0.879, 0.1633, 0.879, 0.8397, 0.6666, 0.8086, 0.6559, 0.7894, 0.6412, 0.8397, 0.6412, 0.4591, 0.6512, 0.4591, 0.6259, 0.5094, 0.6259, 0.4893, 0.6404, 0.9639, 0.8076, 0.9599, 0.7594, 0.9833, 0.7594, 0.9833, 0.8077, 1.0, 0.1541, 1.0, 0.1795, 0.9807, 0.1795, 0.9807, 0.1541, 0.9833, 0.8061, 0.9874, 0.6412, 0.9987, 0.6412, 0.9987, 0.8061, 0.5969, 0.8072, 0.6121, 0.8052, 0.6121, 0.9432, 0.6068, 0.9436, 1.0, 0.0, 1.0, 0.1541, 0.9807, 0.1541, 0.9807, 1.395e-09, 0.4591, 0.8052, 0.4591, 0.6512, 0.4893, 0.6404, 0.4893, 0.8052, 0.8397, 0.8207, 0.8086, 0.8207, 0.8086, 0.6559, 0.8397, 0.6666, 0.783, 0.6315, 0.783, 0.6373, 0.7776, 0.6373, 0.7776, 0.6315, 0.4893, 0.6404, 0.5094, 0.6259, 0.6329, 0.6263, 0.6329, 0.6321, 0.7894, 0.6412, 0.8086, 0.6559, 0.6663, 0.6478, 0.6663, 0.6419, 0.9833, 0.7594, 0.9599, 0.7594, 0.964, 0.6412, 0.9693, 0.6412])
me_cube.materials.append(mat_x)
me_cube.use_remesh_preserve_volume = False
me_cube.use_remesh_preserve_attributes = False
me_cube.use_mirror_vertex_groups = False
me_cube.update()

# ---- objects
ob_cube_001 = bpy.data.objects.new('Cube.001', me_cube_001)
ob_001 = bpy.data.objects.new('ポイント.001', light_001)
ob_x = bpy.data.objects.new('ポイント', light_x)
ob_cube = bpy.data.objects.new('Cube', me_cube)
ob_lamp = bpy.data.objects.new('Lamp', light_lamp)

# ---- transforms, parenting, visibility, modifiers, constraints
ob_cube_001.location = (0.0, 0.0, 0.0)
ob_cube_001.lock_rotations_4d = False
ob_cube_001.empty_display_type = 'ARROWS'
ob_cube_001.lineart.crease_threshold = 0.0
ob_001.location = (-3.066, 7.72, -0.2682)
ob_001.lineart.crease_threshold = 0.0
ob_x.location = (-4.659, -4.913, 0.455)
ob_x.lineart.crease_threshold = 0.0
ob_cube.location = (0.0, 0.0, 0.0)
ob_cube.lock_rotations_4d = False
ob_cube.empty_display_type = 'ARROWS'
ob_cube.lineart.crease_threshold = 0.0
_m = ob_cube.modifiers.new('ミラー', 'MIRROR')
_m.use_clip = True
ob_lamp.location = (4.076, 4.016, 5.904)
ob_lamp.rotation_euler = (0.6503, 0.05522, 1.866)
ob_lamp.lock_rotations_4d = False
ob_lamp.empty_display_type = 'ARROWS'
ob_lamp.color = (0.0, 0.0, 0.0, 0.0)
ob_lamp.lineart.crease_threshold = 0.0

# ---- collection membership
col_collection_1.objects.link(ob_cube_001)
col_collection_1.objects.link(ob_001)
col_collection_1.objects.link(ob_x)
col_collection_1.objects.link(ob_cube)
col_collection_1.objects.link(ob_lamp)

# ---- scene / render settings (as saved in the file)
scene.frame_start = 1; scene.frame_end = 250; scene.frame_set(1)
scene.render.engine = 'BLENDER_EEVEE_NEXT'
scene.render.resolution_percentage = 50
scene.render.dither_intensity = 0.0
scene.cycles.use_denoising = False
scene.cycles.samples = 128
scene.cycles.sampling_pattern = 'TABULATED_SOBOL'
scene.cycles.use_adaptive_sampling = False
scene.cycles.use_light_tree = False
scene.cycles.blur_glossy = 0.0
scene.cycles.sample_clamp_indirect = 0.0
scene.view_settings.view_transform = 'Standard'
bpy.context.view_layer.update()

# ---- added for rendering (the .blend has no active camera): camera
cam_auto = bpy.data.cameras.new('AutoCamera')
cam_auto.lens = 50.0
cam_auto.sensor_width = 36.0
cam_auto.clip_end = 1000.0
ob_auto_camera = bpy.data.objects.new('AutoCamera', cam_auto)
scene.collection.objects.link(ob_auto_camera)
ob_auto_camera.location = (5.20772, -5.79452, 4.27583)
ob_auto_camera.rotation_euler = (1.09748, -7.21219e-08, 0.694738)
scene.camera = ob_auto_camera
bpy.context.view_layer.update()
